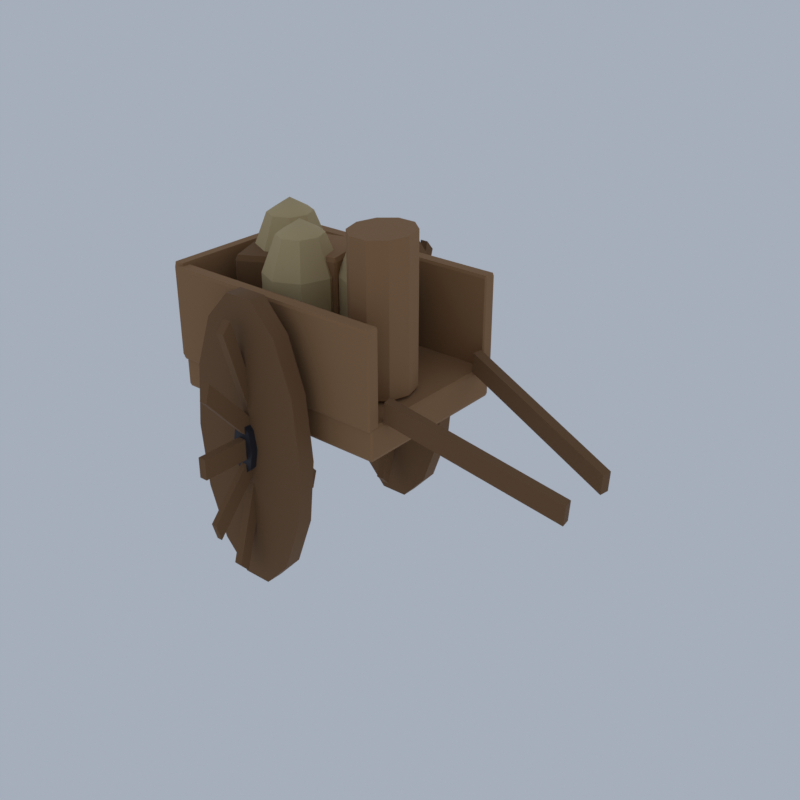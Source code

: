 # Source: TW02_01_street_life_01.blend  (saved by Blender 5.2.45; exported with 4.5.12 LTS)
import bpy
from mathutils import Matrix  # noqa: F401  (used for matrix-valued properties, if any)

bpy.ops.wm.read_factory_settings(use_empty=True)
scene = bpy.context.scene
scene.name = 'Scene'

# ---- collections
col_collection = bpy.data.collections.new('Collection'); scene.collection.children.link(col_collection)

# ---- materials (node trees are filled in below, after node groups)
mat_ve_t1_plank_woodplanks = bpy.data.materials.new('ve_t1_plank|WoodPlanks')
mat_ve_t1_plank_woodplanks.diffuse_color = (0.3112, 0.1636, 0.06973, 1.0)
mat_ve_t1_wood_wood = bpy.data.materials.new('ve_t1_wood|Wood')
mat_ve_t1_wood_wood.diffuse_color = (0.1835, 0.09152, 0.03561, 1.0)
mat_ve_t1_iron_metal = bpy.data.materials.new('ve_t1_iron|Metal')
mat_ve_t1_iron_metal.diffuse_color = (0.03847, 0.03847, 0.04778, 1.0)
mat_ve_f_sack_fabric = bpy.data.materials.new('ve_f_sack|Fabric')
mat_ve_f_sack_fabric.diffuse_color = (0.5234, 0.3993, 0.2047, 1.0)

# ---- material node trees
mat_ve_t1_plank_woodplanks.use_nodes = True; mat_ve_t1_plank_woodplanks.node_tree.nodes.clear()
_N = mat_ve_t1_plank_woodplanks.node_tree.nodes; _L = mat_ve_t1_plank_woodplanks.node_tree.links
n0 = _N.new('ShaderNodeBsdfPrincipled'); n0.name = 'Principled BSDF'; n0.location = (-200, 100)
n0.inputs[0].default_value = (0.3112, 0.1636, 0.06973, 1.0)
n0.inputs[2].default_value = 0.9
n0.inputs[10].default_value = 0.005
n1 = _N.new('ShaderNodeOutputMaterial'); n1.name = 'Material Output'; n1.location = (200, 100)
_L.new(n0.outputs[0], n1.inputs[0])
n1.is_active_output = True
mat_ve_t1_wood_wood.use_nodes = True; mat_ve_t1_wood_wood.node_tree.nodes.clear()
_N = mat_ve_t1_wood_wood.node_tree.nodes; _L = mat_ve_t1_wood_wood.node_tree.links
n0 = _N.new('ShaderNodeBsdfPrincipled'); n0.name = 'Principled BSDF'; n0.location = (-200, 100)
n0.inputs[0].default_value = (0.1835, 0.09152, 0.03561, 1.0)
n0.inputs[2].default_value = 0.9
n0.inputs[10].default_value = 0.005
n1 = _N.new('ShaderNodeOutputMaterial'); n1.name = 'Material Output'; n1.location = (200, 100)
_L.new(n0.outputs[0], n1.inputs[0])
n1.is_active_output = True
mat_ve_t1_iron_metal.use_nodes = True; mat_ve_t1_iron_metal.node_tree.nodes.clear()
_N = mat_ve_t1_iron_metal.node_tree.nodes; _L = mat_ve_t1_iron_metal.node_tree.links
n0 = _N.new('ShaderNodeBsdfPrincipled'); n0.name = 'Principled BSDF'; n0.location = (-200, 100)
n0.inputs[0].default_value = (0.03847, 0.03847, 0.04778, 1.0)
n0.inputs[1].default_value = 0.6
n0.inputs[2].default_value = 0.6
n0.inputs[10].default_value = 0.005
n1 = _N.new('ShaderNodeOutputMaterial'); n1.name = 'Material Output'; n1.location = (200, 100)
_L.new(n0.outputs[0], n1.inputs[0])
n1.is_active_output = True
mat_ve_f_sack_fabric.use_nodes = True; mat_ve_f_sack_fabric.node_tree.nodes.clear()
_N = mat_ve_f_sack_fabric.node_tree.nodes; _L = mat_ve_f_sack_fabric.node_tree.links
n0 = _N.new('ShaderNodeBsdfPrincipled'); n0.name = 'Principled BSDF'; n0.location = (-200, 100)
n0.inputs[0].default_value = (0.5234, 0.3993, 0.2047, 1.0)
n0.inputs[2].default_value = 1.0
n0.inputs[10].default_value = 0.005
n1 = _N.new('ShaderNodeOutputMaterial'); n1.name = 'Material Output'; n1.location = (200, 100)
_L.new(n0.outputs[0], n1.inputs[0])
n1.is_active_output = True

# ---- world
world_world = bpy.data.worlds.new('World'); scene.world = world_world
world_world.use_nodes = True; world_world.node_tree.nodes.clear()
_N = world_world.node_tree.nodes; _L = world_world.node_tree.links
n0 = _N.new('ShaderNodeOutputWorld'); n0.name = 'World Output'; n0.location = (200, 100)
n1 = _N.new('ShaderNodeBackground'); n1.name = 'Background'; n1.location = (-200, 100)
n1.inputs[0].default_value = (0.42, 0.47, 0.55, 1.0)
n1.inputs[1].default_value = 0.9
_L.new(n1.outputs[0], n0.inputs[0])
n0.is_active_output = True
world_world.color = (0.05088, 0.05088, 0.05088)
world_world.sun_shadow_jitter_overblur = 0.0

# ---- meshes
me_town1_street_life = bpy.data.meshes.new('town1_street_life')
me_town1_street_life.from_pydata([(-5.782, -2.45, 4.549), (-5.782, -2.5, 4.648), (-5.825, -2.45, 4.648), (-5.782, -2.5, 5.441), (-5.782, -2.45, 5.54), (-5.825, -2.45, 5.441), (-5.782, 2.45, 4.549), (-5.825, 2.45, 4.648), (-5.782, 2.5, 4.648), (-5.782, 2.45, 5.54), (-5.782, 2.5, 5.441), (-5.825, 2.45, 5.441), (1.114, -2.45, 4.549), (1.158, -2.45, 4.648), (1.114, -2.5, 4.648), (1.114, -2.45, 5.54), (1.114, -2.5, 5.441), (1.158, -2.45, 5.441), (1.114, 2.45, 4.549), (1.114, 2.5, 4.648), (1.158, 2.45, 4.648), (1.114, 2.45, 5.54), (1.158, 2.45, 5.441), (1.114, 2.5, 5.441), (-5.791, -2.56, 5.441), (-5.791, -2.6, 5.52), (-5.825, -2.56, 5.52), (-5.791, -2.6, 8.137), (-5.791, -2.56, 8.216), (-5.825, -2.56, 8.137), (-5.791, -2.24, 5.441), (-5.825, -2.24, 5.52), (-5.791, -2.2, 5.52), (-5.791, -2.24, 8.216), (-5.791, -2.2, 8.137), (-5.825, -2.24, 8.137), (1.123, -2.56, 5.441), (1.158, -2.56, 5.52), (1.123, -2.6, 5.52), (1.123, -2.56, 8.216), (1.123, -2.6, 8.137), (1.158, -2.56, 8.137), (1.123, -2.24, 5.441), (1.123, -2.2, 5.52), (1.158, -2.24, 5.52), (1.123, -2.24, 8.216), (1.158, -2.24, 8.137), (1.123, -2.2, 8.137), (-5.791, 2.24, 5.441), (-5.791, 2.2, 5.52), (-5.825, 2.24, 5.52), (-5.791, 2.2, 8.137), (-5.791, 2.24, 8.216), (-5.825, 2.24, 8.137), (-5.791, 2.56, 5.441), (-5.825, 2.56, 5.52), (-5.791, 2.6, 5.52), (-5.791, 2.56, 8.216), (-5.791, 2.6, 8.137), (-5.825, 2.56, 8.137), (1.123, 2.24, 5.441), (1.158, 2.24, 5.52), (1.123, 2.2, 5.52), (1.123, 2.24, 8.216), (1.123, 2.2, 8.137), (1.158, 2.24, 8.137), (1.123, 2.56, 5.441), (1.123, 2.6, 5.52), (1.158, 2.56, 5.52), (1.123, 2.56, 8.216), (1.158, 2.56, 8.137), (1.123, 2.6, 8.137), (-5.965, -2.46, 5.441), (-5.965, -2.5, 5.52), (-6.0, -2.46, 5.52), (-5.965, -2.5, 8.137), (-5.965, -2.46, 8.295), (-6.0, -2.46, 8.137), (-5.965, 2.46, 5.441), (-6.0, 2.46, 5.52), (-5.965, 2.5, 5.52), (-5.965, 2.46, 8.295), (-5.965, 2.5, 8.137), (-6.0, 2.46, 8.137), (-5.686, -2.46, 5.441), (-5.651, -2.46, 5.52), (-5.686, -2.5, 5.52), (-5.686, -2.46, 8.295), (-5.686, -2.5, 8.137), (-5.651, -2.46, 8.137), (-5.686, 2.46, 5.441), (-5.686, 2.5, 5.52), (-5.651, 2.46, 5.52), (-5.686, 2.46, 8.295), (-5.651, 2.46, 8.137), (-5.686, 2.5, 8.137), (0.8084, -0.6, 5.639), (0.8084, -0.6, 10.0), (0.6417, -0.01221, 5.639), (0.6417, -0.01221, 10.0), (0.2053, 0.3511, 5.639), (0.2053, 0.3511, 10.0), (-0.3342, 0.3511, 5.639), (-0.3342, 0.3511, 10.0), (-0.7706, -0.01221, 5.639), (-0.7706, -0.01221, 10.0), (-0.9373, -0.6, 5.639), (-0.9373, -0.6, 10.0), (-0.7706, -1.188, 5.639), (-0.7706, -1.188, 10.0), (-0.3342, -1.551, 5.639), (-0.3342, -1.551, 10.0), (0.2053, -1.551, 5.639), (0.2053, -1.551, 10.0), (0.6417, -1.188, 5.639), (0.6417, -1.188, 10.0), (-3.217, -0.9183, 5.639), (-3.204, -0.9765, 5.758), (-3.268, -0.9328, 5.758), (-3.204, -0.9765, 8.692), (-3.217, -0.9183, 8.811), (-3.268, -0.9328, 8.692), (-3.572, 0.7118, 5.639), (-3.623, 0.6973, 5.758), (-3.585, 0.7701, 5.758), (-3.572, 0.7118, 8.811), (-3.585, 0.7701, 8.692), (-3.623, 0.6973, 8.692), (-1.794, -0.5118, 5.639), (-1.743, -0.4973, 5.758), (-1.782, -0.5701, 5.758), (-1.794, -0.5118, 8.811), (-1.782, -0.5701, 8.692), (-1.743, -0.4973, 8.692), (-2.149, 1.118, 5.639), (-2.162, 1.176, 5.758), (-2.098, 1.133, 5.758), (-2.149, 1.118, 8.811), (-2.098, 1.133, 8.692), (-2.162, 1.176, 8.692), (-0.4136, -3.0, 4.252), (-0.4136, -3.5, 4.252), (-0.6038, -3.0, 6.144), (-0.6038, -3.5, 6.144), (-1.137, -3.0, 7.661), (-1.137, -3.5, 7.661), (-1.907, -3.0, 8.503), (-1.907, -3.5, 8.503), (-2.761, -3.0, 8.503), (-2.761, -3.5, 8.503), (-3.531, -3.0, 7.661), (-3.531, -3.5, 7.661), (-4.064, -3.0, 6.144), (-4.064, -3.5, 6.144), (-4.254, -3.0, 4.252), (-4.254, -3.5, 4.252), (-4.064, -3.0, 2.359), (-4.064, -3.5, 2.359), (-3.531, -3.0, 0.8421), (-3.531, -3.5, 0.8421), (-2.761, -3.0, 4.431e-08), (-2.761, -3.5, 0.0), (-1.907, -3.0, 4.431e-08), (-1.907, -3.5, 0.0), (-1.137, -3.0, 0.8421), (-1.137, -3.5, 0.8421), (-0.6038, -3.0, 2.359), (-0.6038, -3.5, 2.359), (-2.456, -3.15, 0.08889), (-2.212, -3.15, 0.08889), (-2.212, -2.85, 0.08889), (-2.456, -2.85, 0.08889), (-2.456, -3.15, 8.414), (-2.212, -3.15, 8.414), (-2.212, -2.85, 8.414), (-2.456, -2.85, 8.414), (-2.456, -2.08, 0.4979), (-2.212, -2.08, 0.4979), (-2.212, -1.82, 0.7952), (-2.456, -1.82, 0.7952), (-2.456, -4.18, 7.708), (-2.212, -4.18, 7.708), (-2.212, -3.92, 8.005), (-2.456, -3.92, 8.005), (-2.456, -1.256, 1.913), (-2.212, -1.256, 1.913), (-2.212, -1.106, 2.428), (-2.456, -1.106, 2.428), (-2.456, -4.894, 6.075), (-2.212, -4.894, 6.075), (-2.212, -4.744, 6.59), (-2.456, -4.744, 6.59), (-2.456, -0.9, 3.954), (-2.212, -0.9, 3.954), (-2.212, -0.9, 4.549), (-2.456, -0.9, 4.549), (-2.456, -5.1, 3.954), (-2.212, -5.1, 3.954), (-2.212, -5.1, 4.549), (-2.456, -5.1, 4.549), (-2.421, -1.106, 6.075), (-2.247, -1.106, 6.075), (-2.247, -1.256, 6.59), (-2.421, -1.256, 6.59), (-2.421, -4.744, 1.913), (-2.247, -4.744, 1.913), (-2.247, -4.894, 2.428), (-2.421, -4.894, 2.428), (-2.456, -1.82, 7.708), (-2.212, -1.82, 7.708), (-2.212, -2.08, 8.005), (-2.456, -2.08, 8.005), (-2.456, -3.92, 0.4979), (-2.212, -3.92, 0.4979), (-2.212, -4.18, 0.7952), (-2.456, -4.18, 0.7952), (1.163, -2.051, 5.543), (5.964, -1.051, 3.957), (5.917, -0.7562, 3.957), (1.116, -1.756, 5.543), (1.199, -2.044, 6.132), (6.0, -1.044, 4.546), (5.953, -0.7486, 4.546), (1.152, -1.749, 6.132), (-0.4136, 3.0, 4.252), (-0.4136, 2.5, 4.252), (-0.6038, 3.0, 6.144), (-0.6038, 2.5, 6.144), (-1.137, 3.0, 7.661), (-1.137, 2.5, 7.661), (-1.907, 3.0, 8.503), (-1.907, 2.5, 8.503), (-2.761, 3.0, 8.503), (-2.761, 2.5, 8.503), (-3.531, 3.0, 7.661), (-3.531, 2.5, 7.661), (-4.064, 3.0, 6.144), (-4.064, 2.5, 6.144), (-4.254, 3.0, 4.252), (-4.254, 2.5, 4.252), (-4.064, 3.0, 2.359), (-4.064, 2.5, 2.359), (-3.531, 3.0, 0.8421), (-3.531, 2.5, 0.8421), (-2.761, 3.0, 4.431e-08), (-2.761, 2.5, 0.0), (-1.907, 3.0, 4.431e-08), (-1.907, 2.5, 0.0), (-1.137, 3.0, 0.8421), (-1.137, 2.5, 0.8421), (-0.6038, 3.0, 2.359), (-0.6038, 2.5, 2.359), (-2.456, 2.85, 0.08889), (-2.212, 2.85, 0.08889), (-2.212, 3.15, 0.08889), (-2.456, 3.15, 0.08889), (-2.456, 2.85, 8.414), (-2.212, 2.85, 8.414), (-2.212, 3.15, 8.414), (-2.456, 3.15, 8.414), (-2.456, 3.92, 0.4979), (-2.212, 3.92, 0.4979), (-2.212, 4.18, 0.7952), (-2.456, 4.18, 0.7952), (-2.456, 1.82, 7.708), (-2.212, 1.82, 7.708), (-2.212, 2.08, 8.005), (-2.456, 2.08, 8.005), (-2.456, 4.744, 1.913), (-2.212, 4.744, 1.913), (-2.212, 4.894, 2.428), (-2.456, 4.894, 2.428), (-2.456, 1.106, 6.075), (-2.212, 1.106, 6.075), (-2.212, 1.256, 6.59), (-2.456, 1.256, 6.59), (-2.456, 5.1, 3.954), (-2.212, 5.1, 3.954), (-2.212, 5.1, 4.549), (-2.456, 5.1, 4.549), (-2.456, 0.9, 3.954), (-2.212, 0.9, 3.954), (-2.212, 0.9, 4.549), (-2.456, 0.9, 4.549), (-2.421, 4.894, 6.075), (-2.247, 4.894, 6.075), (-2.247, 4.744, 6.59), (-2.421, 4.744, 6.59), (-2.421, 1.256, 1.913), (-2.247, 1.256, 1.913), (-2.247, 1.106, 2.428), (-2.421, 1.106, 2.428), (-2.456, 4.18, 7.708), (-2.212, 4.18, 7.708), (-2.212, 3.92, 8.005), (-2.456, 3.92, 8.005), (-2.456, 2.08, 0.4979), (-2.212, 2.08, 0.4979), (-2.212, 1.82, 0.7952), (-2.456, 1.82, 0.7952), (1.116, 1.756, 5.543), (5.917, 0.7562, 3.957), (5.964, 1.051, 3.957), (1.163, 2.051, 5.543), (1.152, 1.749, 6.132), (5.953, 0.7486, 4.546), (6.0, 1.044, 4.546), (1.199, 2.044, 6.132), (-4.806, -1.234, 5.639), (-4.775, -1.306, 5.798), (-4.868, -1.269, 5.798), (-4.775, -1.306, 8.256), (-4.806, -1.234, 8.414), (-4.868, -1.269, 8.256), (-5.356, 0.06029, 5.639), (-5.419, 0.02522, 5.798), (-5.387, 0.1322, 5.798), (-5.356, 0.06029, 8.414), (-5.387, 0.1322, 8.256), (-5.419, 0.02522, 8.256), (-3.676, -0.6028, 5.639), (-3.613, -0.5677, 5.798), (-3.645, -0.6747, 5.798), (-3.676, -0.6028, 8.414), (-3.645, -0.6747, 8.256), (-3.613, -0.5677, 8.256), (-4.227, 0.6915, 5.639), (-4.257, 0.7634, 5.798), (-4.164, 0.7266, 5.798), (-4.227, 0.6915, 8.414), (-4.164, 0.7266, 8.256), (-4.257, 0.7634, 8.256), (-1.89, 0.04652, 5.639), (-1.879, -0.03239, 5.798), (-1.959, 0.03336, 5.798), (-1.879, -0.03239, 8.256), (-1.89, 0.04652, 8.414), (-1.959, 0.03336, 8.256), (-2.097, 1.467, 5.639), (-2.166, 1.454, 5.798), (-2.109, 1.546, 5.798), (-2.097, 1.467, 8.414), (-2.109, 1.546, 8.256), (-2.166, 1.454, 8.256), (-0.6504, 0.2835, 5.639), (-0.5816, 0.2967, 5.798), (-0.639, 0.2046, 5.798), (-0.6504, 0.2835, 8.414), (-0.639, 0.2046, 8.256), (-0.5816, 0.2967, 8.256), (-0.8573, 1.704, 5.639), (-0.8688, 1.783, 5.798), (-0.7885, 1.717, 5.798), (-0.8573, 1.704, 8.414), (-0.7885, 1.717, 8.256), (-0.8688, 1.783, 8.256), (-1.985, -2.96, 4.252), (-1.985, -3.7, 4.252), (-2.087, -2.96, 4.812), (-2.087, -3.7, 4.812), (-2.334, -2.96, 5.044), (-2.334, -3.7, 5.044), (-2.581, -2.96, 4.812), (-2.581, -3.7, 4.812), (-2.683, -2.96, 4.252), (-2.683, -3.7, 4.252), (-2.581, -2.96, 3.691), (-2.581, -3.7, 3.691), (-2.334, -2.96, 3.459), (-2.334, -3.7, 3.459), (-2.087, -2.96, 3.691), (-2.087, -3.7, 3.691), (-1.985, 3.04, 4.252), (-1.985, 2.3, 4.252), (-2.087, 3.04, 4.812), (-2.087, 2.3, 4.812), (-2.334, 3.04, 5.044), (-2.334, 2.3, 5.044), (-2.581, 3.04, 4.812), (-2.581, 2.3, 4.812), (-2.683, 3.04, 4.252), (-2.683, 2.3, 4.252), (-2.581, 3.04, 3.691), (-2.581, 2.3, 3.691), (-2.334, 3.04, 3.459), (-2.334, 2.3, 3.459), (-2.087, 3.04, 3.691), (-2.087, 2.3, 3.691), (-4.429, 0.5, 9.727), (-4.429, 0.5, 5.515), (-3.788, 0.5, 9.325), (-3.975, 0.9936, 9.325), (-4.429, 1.198, 9.325), (-4.882, 0.9936, 9.325), (-5.07, 0.5, 9.325), (-4.882, 0.006443, 9.325), (-4.429, -0.198, 9.325), (-3.975, 0.006443, 9.325), (-3.391, 0.5, 8.272), (-3.695, 1.299, 8.272), (-4.429, 1.629, 8.272), (-5.163, 1.299, 8.272), (-5.467, 0.5, 8.272), (-5.163, -0.2986, 8.272), (-4.429, -0.6294, 8.272), (-3.695, -0.2986, 8.272), (-3.391, 0.5, 6.971), (-3.695, 1.299, 6.971), (-4.429, 1.629, 6.971), (-5.163, 1.299, 6.971), (-5.467, 0.5, 6.971), (-5.163, -0.2986, 6.971), (-4.429, -0.6294, 6.971), (-3.695, -0.2986, 6.971), (-3.788, 0.5, 5.917), (-3.975, 0.9936, 5.917), (-4.429, 1.198, 5.917), (-4.882, 0.9936, 5.917), (-5.07, 0.5, 5.917), (-4.882, 0.006443, 5.917), (-4.429, -0.198, 5.917), (-3.975, 0.006443, 5.917), (-2.858, -0.7, 9.727), (-2.858, -0.7, 5.515), (-2.216, -0.7, 9.325), (-2.404, -0.2064, 9.325), (-2.858, -0.002005, 9.325), (-3.311, -0.2064, 9.325), (-3.499, -0.7, 9.325), (-3.311, -1.194, 9.325), (-2.858, -1.398, 9.325), (-2.404, -1.194, 9.325), (-1.82, -0.7, 8.272), (-2.124, 0.09859, 8.272), (-2.858, 0.4294, 8.272), (-3.591, 0.09859, 8.272), (-3.895, -0.7, 8.272), (-3.591, -1.499, 8.272), (-2.858, -1.829, 8.272), (-2.124, -1.499, 8.272), (-1.82, -0.7, 6.971), (-2.124, 0.09859, 6.971), (-2.858, 0.4294, 6.971), (-3.591, 0.09859, 6.971), (-3.895, -0.7, 6.971), (-3.591, -1.499, 6.971), (-2.858, -1.829, 6.971), (-2.124, -1.499, 6.971), (-2.216, -0.7, 5.917), (-2.404, -0.2064, 5.917), (-2.858, -0.002005, 5.917), (-3.311, -0.2064, 5.917), (-3.499, -0.7, 5.917), (-3.311, -1.194, 5.917), (-2.858, -1.398, 5.917), (-2.404, -1.194, 5.917), (-1.112, 0.4, 9.727), (-1.112, 0.4, 5.515), (-0.4706, 0.4, 9.325), (-0.6584, 0.8936, 9.325), (-1.112, 1.098, 9.325), (-1.565, 0.8936, 9.325), (-1.753, 0.4, 9.325), (-1.565, -0.09356, 9.325), (-1.112, -0.298, 9.325), (-0.6584, -0.09356, 9.325), (-0.07424, 0.4, 8.272), (-0.3782, 1.199, 8.272), (-1.112, 1.529, 8.272), (-1.846, 1.199, 8.272), (-2.15, 0.4, 8.272), (-1.846, -0.3986, 8.272), (-1.112, -0.7294, 8.272), (-0.3782, -0.3986, 8.272), (-0.07424, 0.4, 6.971), (-0.3782, 1.199, 6.971), (-1.112, 1.529, 6.971), (-1.846, 1.199, 6.971), (-2.15, 0.4, 6.971), (-1.846, -0.3986, 6.971), (-1.112, -0.7294, 6.971), (-0.3782, -0.3986, 6.971), (-0.4706, 0.4, 5.917), (-0.6584, 0.8936, 5.917), (-1.112, 1.098, 5.917), (-1.565, 0.8936, 5.917), (-1.753, 0.4, 5.917), (-1.565, -0.09356, 5.917), (-1.112, -0.298, 5.917), (-0.6584, -0.09356, 5.917)], [], [(0, 1, 2), (3, 4, 5), (6, 7, 8), (9, 10, 11), (12, 13, 14), (15, 16, 17), (18, 19, 20), (21, 22, 23), (6, 0, 2, 7), (1, 3, 5, 2), (4, 9, 11, 5), (10, 8, 7, 11), (18, 6, 8, 19), (9, 21, 23, 10), (22, 20, 19, 23), (12, 18, 20, 13), (21, 15, 17, 22), (16, 14, 13, 17), (0, 12, 14, 1), (15, 4, 3, 16), (6, 18, 12, 0), (2, 5, 11, 7), (14, 16, 3, 1), (21, 9, 4, 15), (8, 10, 23, 19), (20, 22, 17, 13), (24, 25, 26), (27, 28, 29), (30, 31, 32), (33, 34, 35), (36, 37, 38), (39, 40, 41), (42, 43, 44), (45, 46, 47), (30, 24, 26, 31), (25, 27, 29, 26), (28, 33, 35, 29), (34, 32, 31, 35), (42, 30, 32, 43), (33, 45, 47, 34), (46, 44, 43, 47), (36, 42, 44, 37), (45, 39, 41, 46), (40, 38, 37, 41), (24, 36, 38, 25), (39, 28, 27, 40), (30, 42, 36, 24), (26, 29, 35, 31), (38, 40, 27, 25), (45, 33, 28, 39), (32, 34, 47, 43), (44, 46, 41, 37), (48, 49, 50), (51, 52, 53), (54, 55, 56), (57, 58, 59), (60, 61, 62), (63, 64, 65), (66, 67, 68), (69, 70, 71), (54, 48, 50, 55), (49, 51, 53, 50), (52, 57, 59, 53), (58, 56, 55, 59), (66, 54, 56, 67), (57, 69, 71, 58), (70, 68, 67, 71), (60, 66, 68, 61), (69, 63, 65, 70), (64, 62, 61, 65), (48, 60, 62, 49), (63, 52, 51, 64), (54, 66, 60, 48), (50, 53, 59, 55), (62, 64, 51, 49), (69, 57, 52, 63), (56, 58, 71, 67), (68, 70, 65, 61), (72, 73, 74), (75, 76, 77), (78, 79, 80), (81, 82, 83), (84, 85, 86), (87, 88, 89), (90, 91, 92), (93, 94, 95), (78, 72, 74, 79), (73, 75, 77, 74), (76, 81, 83, 77), (82, 80, 79, 83), (90, 78, 80, 91), (81, 93, 95, 82), (94, 92, 91, 95), (84, 90, 92, 85), (93, 87, 89, 94), (88, 86, 85, 89), (72, 84, 86, 73), (87, 76, 75, 88), (78, 90, 84, 72), (74, 77, 83, 79), (86, 88, 75, 73), (93, 81, 76, 87), (80, 82, 95, 91), (92, 94, 89, 85), (114, 112, 110, 108, 106, 104, 102, 100, 98, 96), (97, 99, 101, 103, 105, 107, 109, 111, 113, 115), (96, 98, 99, 97), (98, 100, 101, 99), (100, 102, 103, 101), (102, 104, 105, 103), (104, 106, 107, 105), (106, 108, 109, 107), (108, 110, 111, 109), (110, 112, 113, 111), (112, 114, 115, 113), (114, 96, 97, 115), (116, 117, 118), (119, 120, 121), (122, 123, 124), (125, 126, 127), (128, 129, 130), (131, 132, 133), (134, 135, 136), (137, 138, 139), (122, 116, 118, 123), (117, 119, 121, 118), (120, 125, 127, 121), (126, 124, 123, 127), (134, 122, 124, 135), (125, 137, 139, 126), (138, 136, 135, 139), (128, 134, 136, 129), (137, 131, 133, 138), (132, 130, 129, 133), (116, 128, 130, 117), (131, 120, 119, 132), (122, 134, 128, 116), (118, 121, 127, 123), (130, 132, 119, 117), (137, 125, 120, 131), (124, 126, 139, 135), (136, 138, 133, 129), (166, 164, 162, 160, 158, 156, 154, 152, 150, 148, 146, 144, 142, 140), (141, 143, 145, 147, 149, 151, 153, 155, 157, 159, 161, 163, 165, 167), (140, 142, 143, 141), (142, 144, 145, 143), (144, 146, 147, 145), (146, 148, 149, 147), (148, 150, 151, 149), (150, 152, 153, 151), (152, 154, 155, 153), (154, 156, 157, 155), (156, 158, 159, 157), (158, 160, 161, 159), (160, 162, 163, 161), (162, 164, 165, 163), (164, 166, 167, 165), (166, 140, 141, 167), (168, 171, 170, 169), (172, 173, 174, 175), (168, 169, 173, 172), (169, 170, 174, 173), (170, 171, 175, 174), (171, 168, 172, 175), (176, 179, 178, 177), (180, 181, 182, 183), (176, 177, 181, 180), (177, 178, 182, 181), (178, 179, 183, 182), (179, 176, 180, 183), (184, 187, 186, 185), (188, 189, 190, 191), (184, 185, 189, 188), (185, 186, 190, 189), (186, 187, 191, 190), (187, 184, 188, 191), (192, 195, 194, 193), (196, 197, 198, 199), (192, 193, 197, 196), (193, 194, 198, 197), (194, 195, 199, 198), (195, 192, 196, 199), (200, 203, 202, 201), (204, 205, 206, 207), (200, 201, 205, 204), (201, 202, 206, 205), (202, 203, 207, 206), (203, 200, 204, 207), (208, 211, 210, 209), (212, 213, 214, 215), (208, 209, 213, 212), (209, 210, 214, 213), (210, 211, 215, 214), (211, 208, 212, 215), (216, 219, 218, 217), (220, 221, 222, 223), (216, 217, 221, 220), (217, 218, 222, 221), (218, 219, 223, 222), (219, 216, 220, 223), (250, 248, 246, 244, 242, 240, 238, 236, 234, 232, 230, 228, 226, 224), (225, 227, 229, 231, 233, 235, 237, 239, 241, 243, 245, 247, 249, 251), (224, 226, 227, 225), (226, 228, 229, 227), (228, 230, 231, 229), (230, 232, 233, 231), (232, 234, 235, 233), (234, 236, 237, 235), (236, 238, 239, 237), (238, 240, 241, 239), (240, 242, 243, 241), (242, 244, 245, 243), (244, 246, 247, 245), (246, 248, 249, 247), (248, 250, 251, 249), (250, 224, 225, 251), (252, 255, 254, 253), (256, 257, 258, 259), (252, 253, 257, 256), (253, 254, 258, 257), (254, 255, 259, 258), (255, 252, 256, 259), (260, 263, 262, 261), (264, 265, 266, 267), (260, 261, 265, 264), (261, 262, 266, 265), (262, 263, 267, 266), (263, 260, 264, 267), (268, 271, 270, 269), (272, 273, 274, 275), (268, 269, 273, 272), (269, 270, 274, 273), (270, 271, 275, 274), (271, 268, 272, 275), (276, 279, 278, 277), (280, 281, 282, 283), (276, 277, 281, 280), (277, 278, 282, 281), (278, 279, 283, 282), (279, 276, 280, 283), (284, 287, 286, 285), (288, 289, 290, 291), (284, 285, 289, 288), (285, 286, 290, 289), (286, 287, 291, 290), (287, 284, 288, 291), (292, 295, 294, 293), (296, 297, 298, 299), (292, 293, 297, 296), (293, 294, 298, 297), (294, 295, 299, 298), (295, 292, 296, 299), (300, 303, 302, 301), (304, 305, 306, 307), (300, 301, 305, 304), (301, 302, 306, 305), (302, 303, 307, 306), (303, 300, 304, 307), (308, 309, 310), (311, 312, 313), (314, 315, 316), (317, 318, 319), (320, 321, 322), (323, 324, 325), (326, 327, 328), (329, 330, 331), (314, 308, 310, 315), (309, 311, 313, 310), (312, 317, 319, 313), (318, 316, 315, 319), (326, 314, 316, 327), (317, 329, 331, 318), (330, 328, 327, 331), (320, 326, 328, 321), (329, 323, 325, 330), (324, 322, 321, 325), (308, 320, 322, 309), (323, 312, 311, 324), (314, 326, 320, 308), (310, 313, 319, 315), (322, 324, 311, 309), (329, 317, 312, 323), (316, 318, 331, 327), (328, 330, 325, 321), (332, 333, 334), (335, 336, 337), (338, 339, 340), (341, 342, 343), (344, 345, 346), (347, 348, 349), (350, 351, 352), (353, 354, 355), (338, 332, 334, 339), (333, 335, 337, 334), (336, 341, 343, 337), (342, 340, 339, 343), (350, 338, 340, 351), (341, 353, 355, 342), (354, 352, 351, 355), (344, 350, 352, 345), (353, 347, 349, 354), (348, 346, 345, 349), (332, 344, 346, 333), (347, 336, 335, 348), (338, 350, 344, 332), (334, 337, 343, 339), (346, 348, 335, 333), (353, 341, 336, 347), (340, 342, 355, 351), (352, 354, 349, 345), (370, 368, 366, 364, 362, 360, 358, 356), (357, 359, 361, 363, 365, 367, 369, 371), (356, 358, 359, 357), (358, 360, 361, 359), (360, 362, 363, 361), (362, 364, 365, 363), (364, 366, 367, 365), (366, 368, 369, 367), (368, 370, 371, 369), (370, 356, 357, 371), (386, 384, 382, 380, 378, 376, 374, 372), (373, 375, 377, 379, 381, 383, 385, 387), (372, 374, 375, 373), (374, 376, 377, 375), (376, 378, 379, 377), (378, 380, 381, 379), (380, 382, 383, 381), (382, 384, 385, 383), (384, 386, 387, 385), (386, 372, 373, 387), (388, 390, 391), (389, 415, 414), (390, 398, 399, 391), (398, 406, 407, 399), (406, 414, 415, 407), (388, 391, 392), (389, 416, 415), (391, 399, 400, 392), (399, 407, 408, 400), (407, 415, 416, 408), (388, 392, 393), (389, 417, 416), (392, 400, 401, 393), (400, 408, 409, 401), (408, 416, 417, 409), (388, 393, 394), (389, 418, 417), (393, 401, 402, 394), (401, 409, 410, 402), (409, 417, 418, 410), (388, 394, 395), (389, 419, 418), (394, 402, 403, 395), (402, 410, 411, 403), (410, 418, 419, 411), (388, 395, 396), (389, 420, 419), (395, 403, 404, 396), (403, 411, 412, 404), (411, 419, 420, 412), (388, 396, 397), (389, 421, 420), (396, 404, 405, 397), (404, 412, 413, 405), (412, 420, 421, 413), (388, 397, 390), (389, 414, 421), (397, 405, 398, 390), (405, 413, 406, 398), (413, 421, 414, 406), (422, 424, 425), (423, 449, 448), (424, 432, 433, 425), (432, 440, 441, 433), (440, 448, 449, 441), (422, 425, 426), (423, 450, 449), (425, 433, 434, 426), (433, 441, 442, 434), (441, 449, 450, 442), (422, 426, 427), (423, 451, 450), (426, 434, 435, 427), (434, 442, 443, 435), (442, 450, 451, 443), (422, 427, 428), (423, 452, 451), (427, 435, 436, 428), (435, 443, 444, 436), (443, 451, 452, 444), (422, 428, 429), (423, 453, 452), (428, 436, 437, 429), (436, 444, 445, 437), (444, 452, 453, 445), (422, 429, 430), (423, 454, 453), (429, 437, 438, 430), (437, 445, 446, 438), (445, 453, 454, 446), (422, 430, 431), (423, 455, 454), (430, 438, 439, 431), (438, 446, 447, 439), (446, 454, 455, 447), (422, 431, 424), (423, 448, 455), (431, 439, 432, 424), (439, 447, 440, 432), (447, 455, 448, 440), (456, 458, 459), (457, 483, 482), (458, 466, 467, 459), (466, 474, 475, 467), (474, 482, 483, 475), (456, 459, 460), (457, 484, 483), (459, 467, 468, 460), (467, 475, 476, 468), (475, 483, 484, 476), (456, 460, 461), (457, 485, 484), (460, 468, 469, 461), (468, 476, 477, 469), (476, 484, 485, 477), (456, 461, 462), (457, 486, 485), (461, 469, 470, 462), (469, 477, 478, 470), (477, 485, 486, 478), (456, 462, 463), (457, 487, 486), (462, 470, 471, 463), (470, 478, 479, 471), (478, 486, 487, 479), (456, 463, 464), (457, 488, 487), (463, 471, 472, 464), (471, 479, 480, 472), (479, 487, 488, 480), (456, 464, 465), (457, 489, 488), (464, 472, 473, 465), (472, 480, 481, 473), (480, 488, 489, 481), (456, 465, 458), (457, 482, 489), (465, 473, 466, 458), (473, 481, 474, 466), (481, 489, 482, 474)])
me_town1_street_life.polygons.foreach_set('use_smooth', [True] * 450)
me_town1_street_life.polygons.foreach_set('material_index', [0, 0, 0, 0, 0, 0, 0, 0, 0, 0, 0, 0, 0, 0, 0, 0, 0, 0, 0, 0, 0, 0, 0, 0, 0, 0, 0, 0, 0, 0, 0, 0, 0, 0, 0, 0, 0, 0, 0, 0, 0, 0, 0, 0, 0, 0, 0, 0, 0, 0, 0, 0, 0, 0, 0, 0, 0, 0, 0, 0, 0, 0, 0, 0, 0, 0, 0, 0, 0, 0, 0, 0, 0, 0, 0, 0, 0, 0, 0, 0, 0, 0, 0, 0, 0, 0, 0, 0, 0, 0, 0, 0, 0, 0, 0, 0, 0, 0, 0, 0, 0, 0, 0, 0, 0, 0, 0, 0, 0, 0, 0, 0, 0, 0, 0, 0, 0, 0, 0, 0, 0, 0, 0, 0, 0, 0, 0, 0, 0, 0, 0, 0, 0, 0, 0, 0, 0, 0, 0, 0, 0, 0, 1, 1, 1, 1, 1, 1, 1, 1, 1, 1, 1, 1, 1, 1, 1, 1, 1, 1, 1, 1, 1, 1, 1, 1, 1, 1, 1, 1, 1, 1, 1, 1, 1, 1, 1, 1, 1, 1, 1, 1, 1, 1, 1, 1, 1, 1, 1, 1, 1, 1, 1, 1, 1, 1, 1, 1, 1, 1, 1, 1, 1, 1, 1, 1, 1, 1, 1, 1, 1, 1, 1, 1, 1, 1, 1, 1, 1, 1, 1, 1, 1, 1, 1, 1, 1, 1, 1, 1, 1, 1, 1, 1, 1, 1, 1, 1, 1, 1, 1, 1, 1, 1, 1, 1, 1, 1, 1, 1, 1, 1, 1, 1, 1, 1, 1, 1, 1, 1, 1, 1, 1, 1, 1, 1, 1, 1, 1, 1, 1, 1, 1, 1, 1, 1, 1, 1, 1, 1, 1, 1, 1, 1, 1, 1, 1, 1, 1, 1, 1, 1, 1, 1, 1, 1, 1, 1, 1, 1, 1, 1, 1, 1, 1, 1, 1, 1, 1, 1, 2, 2, 2, 2, 2, 2, 2, 2, 2, 2, 2, 2, 2, 2, 2, 2, 2, 2, 2, 2, 3, 3, 3, 3, 3, 3, 3, 3, 3, 3, 3, 3, 3, 3, 3, 3, 3, 3, 3, 3, 3, 3, 3, 3, 3, 3, 3, 3, 3, 3, 3, 3, 3, 3, 3, 3, 3, 3, 3, 3, 3, 3, 3, 3, 3, 3, 3, 3, 3, 3, 3, 3, 3, 3, 3, 3, 3, 3, 3, 3, 3, 3, 3, 3, 3, 3, 3, 3, 3, 3, 3, 3, 3, 3, 3, 3, 3, 3, 3, 3, 3, 3, 3, 3, 3, 3, 3, 3, 3, 3, 3, 3, 3, 3, 3, 3, 3, 3, 3, 3, 3, 3, 3, 3, 3, 3, 3, 3, 3, 3, 3, 3, 3, 3, 3, 3, 3, 3, 3, 3])
_k = set([(0, 1), (0, 2), (0, 6), (0, 12), (1, 2), (1, 3), (1, 14), (2, 5), (2, 7), (3, 4), (3, 5), (3, 16), (4, 5), (4, 9), (4, 15), (5, 11), (6, 7), (6, 8), (6, 18), (7, 8), (7, 11), (8, 10), (8, 19), (9, 10), (9, 11), (9, 21), (10, 11), (10, 23), (12, 13), (12, 14), (12, 18), (13, 14), (13, 17), (13, 20), (14, 16), (15, 16), (15, 17), (15, 21), (16, 17), (17, 22), (18, 19), (18, 20), (19, 20), (19, 23), (20, 22), (21, 22), (21, 23), (22, 23), (24, 25), (24, 26), (24, 30), (24, 36), (25, 26), (25, 27), (25, 38), (26, 29), (26, 31), (27, 28), (27, 29), (27, 40), (28, 29), (28, 33), (28, 39), (29, 35), (30, 31), (30, 32), (30, 42), (31, 32), (31, 35), (32, 34), (32, 43), (33, 34), (33, 35), (33, 45), (34, 35), (34, 47), (36, 37), (36, 38), (36, 42), (37, 38), (37, 41), (37, 44), (38, 40), (39, 40), (39, 41), (39, 45), (40, 41), (41, 46), (42, 43), (42, 44), (43, 44), (43, 47), (44, 46), (45, 46), (45, 47), (46, 47), (48, 49), (48, 50), (48, 54), (48, 60), (49, 50), (49, 51), (49, 62), (50, 53), (50, 55), (51, 52), (51, 53), (51, 64), (52, 53), (52, 57), (52, 63), (53, 59), (54, 55), (54, 56), (54, 66), (55, 56), (55, 59), (56, 58), (56, 67), (57, 58), (57, 59), (57, 69), (58, 59), (58, 71), (60, 61), (60, 62), (60, 66), (61, 62), (61, 65), (61, 68), (62, 64), (63, 64), (63, 65), (63, 69), (64, 65), (65, 70), (66, 67), (66, 68), (67, 68), (67, 71), (68, 70), (69, 70), (69, 71), (70, 71), (72, 73), (72, 74), (72, 78), (72, 84), (73, 74), (73, 75), (73, 86), (74, 77), (74, 79), (75, 76), (76, 77), (76, 81), (76, 87), (78, 79), (78, 80), (78, 90), (79, 80), (79, 83), (80, 82), (80, 91), (81, 82), (81, 83), (81, 93), (84, 85), (84, 86), (84, 90), (85, 86), (85, 89), (85, 92), (86, 88), (87, 88), (87, 89), (87, 93), (90, 91), (90, 92), (91, 92), (91, 95), (92, 94), (93, 94), (93, 95), (96, 97), (96, 98), (96, 114), (97, 99), (97, 115), (98, 99), (98, 100), (99, 101), (100, 101), (100, 102), (101, 103), (102, 103), (102, 104), (103, 105), (104, 105), (104, 106), (105, 107), (106, 107), (106, 108), (107, 109), (108, 109), (108, 110), (109, 111), (110, 111), (110, 112), (111, 113), (112, 113), (112, 114), (113, 115), (114, 115), (116, 117), (116, 118), (116, 122), (116, 128), (117, 118), (117, 119), (117, 130), (118, 121), (118, 123), (119, 120), (119, 121), (119, 132), (120, 121), (120, 125), (120, 131), (121, 127), (122, 123), (122, 124), (122, 134), (123, 124), (123, 127), (124, 126), (124, 135), (125, 126), (125, 127), (125, 137), (126, 127), (126, 139), (128, 129), (128, 130), (128, 134), (129, 130), (129, 133), (129, 136), (130, 132), (131, 132), (131, 133), (131, 137), (132, 133), (133, 138), (134, 135), (134, 136), (135, 136), (135, 139), (136, 138), (137, 138), (137, 139), (138, 139), (140, 142), (140, 166), (141, 143), (141, 167), (142, 144), (143, 145), (144, 146), (145, 147), (146, 148), (147, 149), (148, 150), (149, 151), (150, 152), (151, 153), (152, 154), (153, 155), (154, 156), (155, 157), (156, 158), (157, 159), (158, 160), (159, 161), (160, 162), (161, 163), (162, 164), (163, 165), (164, 166), (165, 167), (168, 169), (168, 171), (168, 172), (169, 170), (169, 173), (170, 171), (170, 174), (171, 175), (172, 173), (172, 175), (173, 174), (174, 175), (176, 177), (176, 179), (176, 180), (177, 178), (177, 181), (178, 179), (178, 182), (179, 183), (180, 181), (180, 183), (181, 182), (182, 183), (184, 185), (184, 187), (184, 188), (185, 186), (185, 189), (186, 187), (186, 190), (187, 191), (188, 189), (188, 191), (189, 190), (190, 191), (192, 193), (192, 195), (192, 196), (193, 194), (193, 197), (194, 195), (194, 198), (195, 199), (196, 197), (196, 199), (197, 198), (198, 199), (200, 201), (200, 203), (200, 204), (201, 202), (201, 205), (202, 203), (202, 206), (203, 207), (204, 205), (204, 207), (205, 206), (206, 207), (208, 209), (208, 211), (208, 212), (209, 210), (209, 213), (210, 211), (210, 214), (211, 215), (212, 213), (212, 215), (213, 214), (214, 215), (216, 217), (216, 219), (216, 220), (217, 218), (217, 221), (218, 219), (218, 222), (219, 223), (220, 221), (220, 223), (221, 222), (222, 223), (224, 226), (224, 250), (225, 227), (225, 251), (226, 228), (227, 229), (228, 230), (229, 231), (230, 232), (231, 233), (232, 234), (233, 235), (234, 236), (235, 237), (236, 238), (237, 239), (238, 240), (239, 241), (240, 242), (241, 243), (242, 244), (243, 245), (244, 246), (245, 247), (246, 248), (247, 249), (248, 250), (249, 251), (252, 253), (252, 255), (252, 256), (253, 254), (253, 257), (254, 255), (254, 258), (255, 259), (256, 257), (256, 259), (257, 258), (258, 259), (260, 261), (260, 263), (260, 264), (261, 262), (261, 265), (262, 263), (262, 266), (263, 267), (264, 265), (264, 267), (265, 266), (266, 267), (268, 269), (268, 271), (268, 272), (269, 270), (269, 273), (270, 271), (270, 274), (271, 275), (272, 273), (272, 275), (273, 274), (274, 275), (276, 277), (276, 279), (276, 280), (277, 278), (277, 281), (278, 279), (278, 282), (279, 283), (280, 281), (280, 283), (281, 282), (282, 283), (284, 285), (284, 287), (284, 288), (285, 286), (285, 289), (286, 287), (286, 290), (287, 291), (288, 289), (288, 291), (289, 290), (290, 291), (292, 293), (292, 295), (292, 296), (293, 294), (293, 297), (294, 295), (294, 298), (295, 299), (296, 297), (296, 299), (297, 298), (298, 299), (300, 301), (300, 303), (300, 304), (301, 302), (301, 305), (302, 303), (302, 306), (303, 307), (304, 305), (304, 307), (305, 306), (306, 307), (308, 309), (308, 310), (308, 314), (308, 320), (309, 310), (309, 311), (309, 322), (310, 313), (310, 315), (311, 312), (311, 313), (311, 324), (312, 313), (312, 317), (312, 323), (313, 319), (314, 315), (314, 316), (314, 326), (315, 316), (315, 319), (316, 318), (316, 327), (317, 318), (317, 319), (317, 329), (318, 319), (318, 331), (320, 321), (320, 322), (320, 326), (321, 322), (321, 325), (321, 328), (322, 324), (323, 324), (323, 325), (323, 329), (324, 325), (325, 330), (326, 327), (326, 328), (327, 328), (327, 331), (328, 330), (329, 330), (329, 331), (330, 331), (332, 333), (332, 334), (332, 338), (332, 344), (333, 334), (333, 335), (333, 346), (334, 337), (334, 339), (335, 336), (335, 337), (335, 348), (336, 337), (336, 341), (336, 347), (337, 343), (338, 339), (338, 340), (338, 350), (339, 340), (339, 343), (340, 342), (340, 351), (341, 342), (341, 343), (341, 353), (342, 343), (342, 355), (344, 345), (344, 346), (344, 350), (345, 346), (345, 349), (345, 352), (346, 348), (347, 348), (347, 349), (347, 353), (348, 349), (349, 354), (350, 351), (350, 352), (351, 352), (351, 355), (352, 354), (353, 354), (353, 355), (354, 355), (356, 357), (356, 358), (356, 370), (357, 359), (357, 371), (358, 359), (358, 360), (359, 361), (360, 361), (360, 362), (361, 363), (362, 363), (362, 364), (363, 365), (364, 365), (364, 366), (365, 367), (366, 367), (366, 368), (367, 369), (368, 369), (368, 370), (369, 371), (370, 371), (372, 373), (372, 374), (372, 386), (373, 375), (373, 387), (374, 375), (374, 376), (375, 377), (376, 377), (376, 378), (377, 379), (378, 379), (378, 380), (379, 381), (380, 381), (380, 382), (381, 383), (382, 383), (382, 384), (383, 385), (384, 385), (384, 386), (385, 387), (386, 387), (390, 391), (390, 397), (390, 398), (391, 392), (391, 399), (392, 393), (392, 400), (393, 394), (393, 401), (394, 395), (394, 402), (395, 396), (395, 403), (396, 397), (396, 404), (397, 405), (398, 399), (398, 405), (398, 406), (399, 400), (399, 407), (400, 401), (400, 408), (401, 402), (401, 409), (402, 403), (402, 410), (403, 404), (403, 411), (404, 405), (404, 412), (405, 413), (406, 407), (406, 413), (406, 414), (407, 408), (407, 415), (408, 409), (408, 416), (409, 410), (409, 417), (410, 411), (410, 418), (411, 412), (411, 419), (412, 413), (412, 420), (413, 421), (414, 415), (414, 421), (415, 416), (416, 417), (417, 418), (418, 419), (419, 420), (420, 421), (424, 425), (424, 431), (424, 432), (425, 426), (425, 433), (426, 427), (426, 434), (427, 428), (427, 435), (428, 429), (428, 436), (429, 430), (429, 437), (430, 431), (430, 438), (431, 439), (432, 433), (432, 439), (432, 440), (433, 434), (433, 441), (434, 435), (434, 442), (435, 436), (435, 443), (436, 437), (436, 444), (437, 438), (437, 445), (438, 439), (438, 446), (439, 447), (440, 441), (440, 447), (440, 448), (441, 442), (441, 449), (442, 443), (442, 450), (443, 444), (443, 451), (444, 445), (444, 452), (445, 446), (445, 453), (446, 447), (446, 454), (447, 455), (448, 449), (448, 455), (449, 450), (450, 451), (451, 452), (452, 453), (453, 454), (454, 455), (458, 459), (458, 465), (458, 466), (459, 460), (459, 467), (460, 461), (460, 468), (461, 462), (461, 469), (462, 463), (462, 470), (463, 464), (463, 471), (464, 465), (464, 472), (465, 473), (466, 467), (466, 473), (466, 474), (467, 468), (467, 475), (468, 469), (468, 476), (469, 470), (469, 477), (470, 471), (470, 478), (471, 472), (471, 479), (472, 473), (472, 480), (473, 481), (474, 475), (474, 481), (474, 482), (475, 476), (475, 483), (476, 477), (476, 484), (477, 478), (477, 485), (478, 479), (478, 486), (479, 480), (479, 487), (480, 481), (480, 488), (481, 489), (482, 483), (482, 489), (483, 484), (484, 485), (485, 486), (486, 487), (487, 488), (488, 489)])
me_town1_street_life.attributes.new('sharp_edge', 'BOOLEAN', 'EDGE').data.foreach_set('value', [ (min(e.vertices), max(e.vertices)) in _k for e in me_town1_street_life.edges])
me_town1_street_life.materials.append(mat_ve_t1_plank_woodplanks)
me_town1_street_life.materials.append(mat_ve_t1_wood_wood)
me_town1_street_life.materials.append(mat_ve_t1_iron_metal)
me_town1_street_life.materials.append(mat_ve_f_sack_fabric)
me_town1_street_life.update()

# ---- objects
ob_town1_street_life = bpy.data.objects.new('town1_street_life', me_town1_street_life)

# ---- transforms, parenting, visibility, modifiers, constraints
ob_town1_street_life.location = (0.0, 0.0, 0.0)

# ---- collection membership
scene.collection.objects.link(ob_town1_street_life)

# ---- scene / render settings (as saved in the file)
scene.frame_start = 1; scene.frame_end = 250; scene.frame_set(1)
scene.render.engine = 'CYCLES'
scene.render.resolution_x = 420
scene.render.resolution_y = 420
scene.render.bake_bias = 0.0
scene.render.bake_samples = 0
scene.render.compositor_device = 'GPU'
scene.cycles.samples = 24
scene.cycles.adaptive_threshold = 0.05
scene.cycles.max_bounces = 4
scene.cycles.diffuse_bounces = 2
scene.cycles.glossy_bounces = 2
scene.cycles.transmission_bounces = 2
scene.cycles.transparent_max_bounces = 4
scene.eevee.taa_render_samples = 48
scene.eevee.use_volume_custom_range = False
scene.eevee.fast_gi_thickness_near = 0.1
scene.eevee.fast_gi_thickness_far = 0.0
scene.eevee.ray_tracing_options.screen_trace_thickness = 0.1
scene.view_settings.view_transform = 'Standard'
bpy.context.view_layer.update()

# ---- added for rendering (the .blend has no active camera): camera
cam_auto = bpy.data.cameras.new('AutoCamera')
cam_auto.lens = 50.0
cam_auto.sensor_width = 36.0
cam_auto.clip_end = 1000.0
ob_auto_camera = bpy.data.objects.new('AutoCamera', cam_auto)
scene.collection.objects.link(ob_auto_camera)
ob_auto_camera.location = (17.2608, -20.713, 18.8087)
ob_auto_camera.rotation_euler = (1.09748, -7.21219e-08, 0.694738)
scene.camera = ob_auto_camera
bpy.context.view_layer.update()
